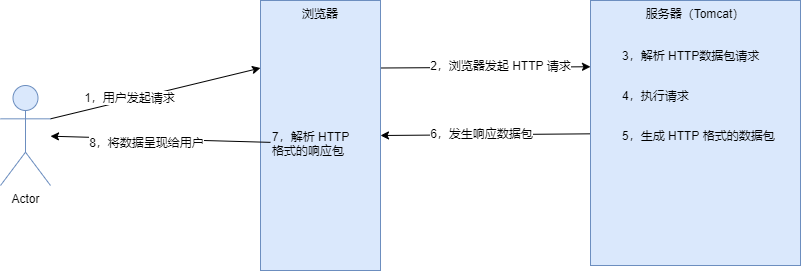

The diagram above was exported from draw.io. Its source (the exported page's mxGraphModel, read from the mxfile embedded in the PNG):
<mxGraphModel dx="1422" dy="794" grid="1" gridSize="10" guides="1" tooltips="1" connect="1" arrows="1" fold="1" page="1" pageScale="1" pageWidth="1169" pageHeight="1654" math="0" shadow="0">
  <root>
    <mxCell id="0" />
    <mxCell id="1" parent="0" />
    <mxCell id="HU1uw2GbBHFj7PU4o401-10" style="rounded=0;orthogonalLoop=1;jettySize=auto;html=1;exitX=1;exitY=0.3333333333333333;exitDx=0;exitDy=0;exitPerimeter=0;entryX=0;entryY=0.25;entryDx=0;entryDy=0;" edge="1" parent="1" source="HU1uw2GbBHFj7PU4o401-1" target="HU1uw2GbBHFj7PU4o401-3">
      <mxGeometry relative="1" as="geometry" />
    </mxCell>
    <mxCell id="HU1uw2GbBHFj7PU4o401-11" value="1，用户发起请求" style="edgeLabel;html=1;align=center;verticalAlign=middle;resizable=0;points=[];" vertex="1" connectable="0" parent="HU1uw2GbBHFj7PU4o401-10">
      <mxGeometry x="-0.2496" y="3" relative="1" as="geometry">
        <mxPoint as="offset" />
      </mxGeometry>
    </mxCell>
    <mxCell id="HU1uw2GbBHFj7PU4o401-1" value="Actor" style="shape=umlActor;verticalLabelPosition=bottom;verticalAlign=top;html=1;outlineConnect=0;fillColor=#dae8fc;strokeColor=#6c8ebf;fontStyle=0" vertex="1" parent="1">
      <mxGeometry x="50" y="110" width="50" height="100" as="geometry" />
    </mxCell>
    <mxCell id="HU1uw2GbBHFj7PU4o401-12" style="edgeStyle=none;rounded=0;orthogonalLoop=1;jettySize=auto;html=1;exitX=1;exitY=0.25;exitDx=0;exitDy=0;entryX=0;entryY=0.25;entryDx=0;entryDy=0;" edge="1" parent="1" source="HU1uw2GbBHFj7PU4o401-3" target="HU1uw2GbBHFj7PU4o401-5">
      <mxGeometry relative="1" as="geometry" />
    </mxCell>
    <mxCell id="HU1uw2GbBHFj7PU4o401-13" value="2，浏览器发起 HTTP 请求" style="edgeLabel;html=1;align=center;verticalAlign=middle;resizable=0;points=[];" vertex="1" connectable="0" parent="HU1uw2GbBHFj7PU4o401-12">
      <mxGeometry x="-0.344" y="3" relative="1" as="geometry">
        <mxPoint x="51" as="offset" />
      </mxGeometry>
    </mxCell>
    <mxCell id="HU1uw2GbBHFj7PU4o401-3" value="浏览器" style="whiteSpace=wrap;html=1;verticalAlign=top;fillColor=#dae8fc;strokeColor=#6c8ebf;" vertex="1" parent="1">
      <mxGeometry x="310" y="25" width="120" height="270" as="geometry" />
    </mxCell>
    <mxCell id="HU1uw2GbBHFj7PU4o401-18" style="edgeStyle=none;rounded=0;orthogonalLoop=1;jettySize=auto;html=1;entryX=1;entryY=0.5;entryDx=0;entryDy=0;" edge="1" parent="1" source="HU1uw2GbBHFj7PU4o401-5" target="HU1uw2GbBHFj7PU4o401-3">
      <mxGeometry relative="1" as="geometry" />
    </mxCell>
    <mxCell id="HU1uw2GbBHFj7PU4o401-19" value="6，发生响应数据包" style="edgeLabel;html=1;align=center;verticalAlign=middle;resizable=0;points=[];" vertex="1" connectable="0" parent="HU1uw2GbBHFj7PU4o401-18">
      <mxGeometry x="0.3554" y="-3" relative="1" as="geometry">
        <mxPoint x="33" y="1" as="offset" />
      </mxGeometry>
    </mxCell>
    <mxCell id="HU1uw2GbBHFj7PU4o401-5" value="服务器（Tomcat）" style="whiteSpace=wrap;html=1;verticalAlign=top;fillColor=#dae8fc;strokeColor=#6c8ebf;" vertex="1" parent="1">
      <mxGeometry x="640" y="25" width="210" height="265" as="geometry" />
    </mxCell>
    <mxCell id="HU1uw2GbBHFj7PU4o401-14" value="3，解析 HTTP数据包请求" style="text;html=1;strokeColor=none;fillColor=none;align=left;verticalAlign=middle;whiteSpace=wrap;rounded=0;" vertex="1" parent="1">
      <mxGeometry x="670" y="70" width="170" height="20" as="geometry" />
    </mxCell>
    <mxCell id="HU1uw2GbBHFj7PU4o401-15" value="4，执行请求" style="text;html=1;strokeColor=none;fillColor=none;align=left;verticalAlign=middle;whiteSpace=wrap;rounded=0;" vertex="1" parent="1">
      <mxGeometry x="670" y="110" width="110" height="20" as="geometry" />
    </mxCell>
    <mxCell id="HU1uw2GbBHFj7PU4o401-16" style="edgeStyle=none;rounded=0;orthogonalLoop=1;jettySize=auto;html=1;exitX=0.5;exitY=1;exitDx=0;exitDy=0;" edge="1" parent="1" source="HU1uw2GbBHFj7PU4o401-15" target="HU1uw2GbBHFj7PU4o401-15">
      <mxGeometry relative="1" as="geometry" />
    </mxCell>
    <mxCell id="HU1uw2GbBHFj7PU4o401-17" value="5，生成 HTTP 格式的数据包" style="text;html=1;strokeColor=none;fillColor=none;align=left;verticalAlign=middle;whiteSpace=wrap;rounded=0;" vertex="1" parent="1">
      <mxGeometry x="670" y="148.75" width="180" height="22.5" as="geometry" />
    </mxCell>
    <mxCell id="HU1uw2GbBHFj7PU4o401-21" style="edgeStyle=none;rounded=0;orthogonalLoop=1;jettySize=auto;html=1;" edge="1" parent="1" source="HU1uw2GbBHFj7PU4o401-20" target="HU1uw2GbBHFj7PU4o401-1">
      <mxGeometry relative="1" as="geometry">
        <mxPoint x="110" y="200" as="targetPoint" />
      </mxGeometry>
    </mxCell>
    <mxCell id="HU1uw2GbBHFj7PU4o401-22" value="8，将数据呈现给用户" style="edgeLabel;html=1;align=center;verticalAlign=middle;resizable=0;points=[];" vertex="1" connectable="0" parent="HU1uw2GbBHFj7PU4o401-21">
      <mxGeometry x="0.1266" y="3" relative="1" as="geometry">
        <mxPoint as="offset" />
      </mxGeometry>
    </mxCell>
    <mxCell id="HU1uw2GbBHFj7PU4o401-20" value="7，解析 HTTP 格式的响应包" style="text;html=1;strokeColor=none;fillColor=none;align=left;verticalAlign=middle;whiteSpace=wrap;rounded=0;" vertex="1" parent="1">
      <mxGeometry x="320" y="147.5" width="90" height="41.25" as="geometry" />
    </mxCell>
  </root>
</mxGraphModel>